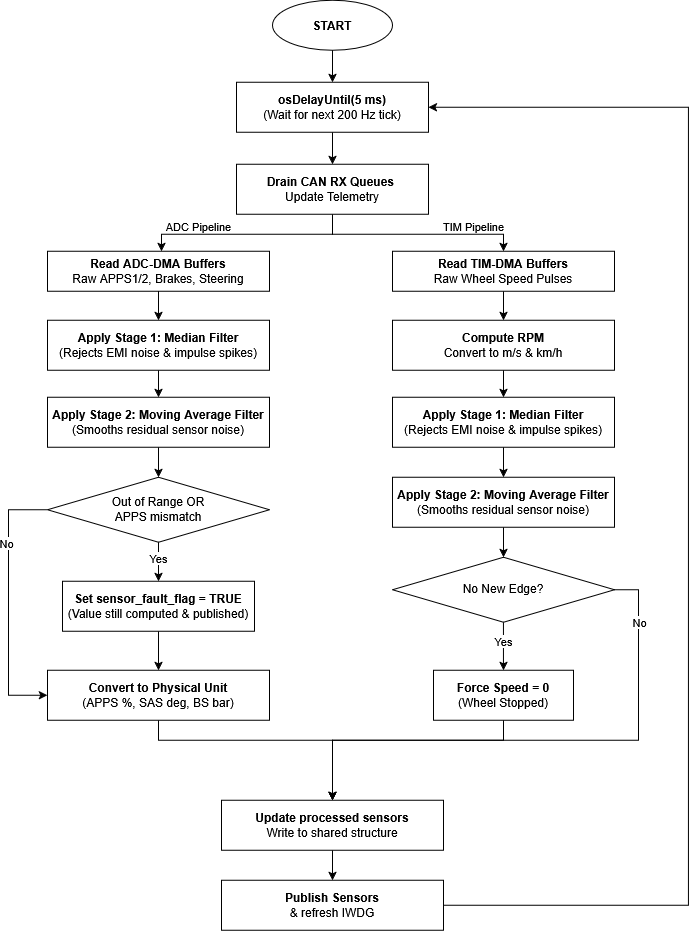

The diagram above was exported from draw.io. Its source (the exported page's mxGraphModel, read from the mxfile embedded in the PNG):
<mxGraphModel dx="975" dy="550" grid="1" gridSize="10" guides="1" tooltips="1" connect="1" arrows="1" fold="1" page="1" pageScale="1" pageWidth="827" pageHeight="1169" math="0" shadow="0">
  <root>
    <mxCell id="0" />
    <mxCell id="1" parent="0" />
    <mxCell id="YXXgBd5o_QuYZI8ThaRO-3" edge="1" parent="1" source="YXXgBd5o_QuYZI8ThaRO-1" style="edgeStyle=orthogonalEdgeStyle;rounded=0;orthogonalLoop=1;jettySize=auto;html=1;" target="YXXgBd5o_QuYZI8ThaRO-2" value="">
      <mxGeometry relative="1" as="geometry" />
    </mxCell>
    <mxCell id="YXXgBd5o_QuYZI8ThaRO-1" parent="1" style="ellipse;whiteSpace=wrap;html=1;shapeInside=1;fontStyle=1" value="START" vertex="1">
      <mxGeometry height="50" width="120" x="354" y="40" as="geometry" />
    </mxCell>
    <mxCell id="Gcu_VlmdlovtNUaVs0X4-3" edge="1" parent="1" source="YXXgBd5o_QuYZI8ThaRO-2" style="edgeStyle=orthogonalEdgeStyle;rounded=0;orthogonalLoop=1;jettySize=auto;html=1;" target="Gcu_VlmdlovtNUaVs0X4-1" value="">
      <mxGeometry relative="1" as="geometry" />
    </mxCell>
    <mxCell id="YXXgBd5o_QuYZI8ThaRO-2" parent="1" style="whiteSpace=wrap;html=1;" value="&lt;b&gt;osDelayUntil(5 ms)&lt;br&gt;&lt;/b&gt;(Wait for next 200 Hz tick)" vertex="1">
      <mxGeometry height="50" width="192" x="318" y="122" as="geometry" />
    </mxCell>
    <mxCell id="YXXgBd5o_QuYZI8ThaRO-4" parent="1" style="whiteSpace=wrap;html=1;" value="&lt;b&gt;Read ADC-DMA Buffers&lt;br&gt;&lt;/b&gt;Raw APPS1/2, Brakes, Steering" vertex="1">
      <mxGeometry height="40" width="222" x="129" y="291" as="geometry" />
    </mxCell>
    <mxCell id="Gcu_VlmdlovtNUaVs0X4-4" edge="1" parent="1" source="Gcu_VlmdlovtNUaVs0X4-1" style="edgeStyle=orthogonalEdgeStyle;rounded=0;orthogonalLoop=1;jettySize=auto;html=1;" target="YXXgBd5o_QuYZI8ThaRO-4" value="">
      <mxGeometry relative="1" as="geometry">
        <Array as="points">
          <mxPoint x="414.03" y="274.03" />
          <mxPoint x="243" y="274.03" />
        </Array>
      </mxGeometry>
    </mxCell>
    <mxCell id="Gcu_VlmdlovtNUaVs0X4-32" connectable="0" parent="Gcu_VlmdlovtNUaVs0X4-4" style="edgeLabel;html=1;align=center;verticalAlign=middle;resizable=0;points=[];" value="ADC Pipeline" vertex="1">
      <mxGeometry relative="1" x="0.222" as="geometry">
        <mxPoint x="-27" y="-8" as="offset" />
      </mxGeometry>
    </mxCell>
    <mxCell id="Gcu_VlmdlovtNUaVs0X4-43" edge="1" parent="1" source="Gcu_VlmdlovtNUaVs0X4-1" style="edgeStyle=orthogonalEdgeStyle;rounded=0;orthogonalLoop=1;jettySize=auto;html=1;entryX=0.5;entryY=0;entryDx=0;entryDy=0;" target="Gcu_VlmdlovtNUaVs0X4-42">
      <mxGeometry relative="1" as="geometry">
        <Array as="points">
          <mxPoint x="414" y="274" />
          <mxPoint x="585" y="274" />
        </Array>
      </mxGeometry>
    </mxCell>
    <mxCell id="Gcu_VlmdlovtNUaVs0X4-44" connectable="0" parent="Gcu_VlmdlovtNUaVs0X4-43" style="edgeLabel;html=1;align=center;verticalAlign=middle;resizable=0;points=[];" value="TIM Pipeline" vertex="1">
      <mxGeometry relative="1" x="0.5481" y="-2" as="geometry">
        <mxPoint y="-10" as="offset" />
      </mxGeometry>
    </mxCell>
    <mxCell id="Gcu_VlmdlovtNUaVs0X4-1" parent="1" style="whiteSpace=wrap;html=1;" value="&lt;div&gt;&lt;b&gt;Drain CAN RX Queues&amp;nbsp;&lt;/b&gt;&lt;/div&gt;&lt;div&gt;Update Telemetry&lt;/div&gt;" vertex="1">
      <mxGeometry height="50" width="192" x="318" y="204" as="geometry" />
    </mxCell>
    <mxCell id="Gcu_VlmdlovtNUaVs0X4-31" edge="1" parent="1" source="Gcu_VlmdlovtNUaVs0X4-25" style="edgeStyle=orthogonalEdgeStyle;rounded=0;orthogonalLoop=1;jettySize=auto;html=1;" target="Gcu_VlmdlovtNUaVs0X4-26" value="">
      <mxGeometry relative="1" as="geometry" />
    </mxCell>
    <mxCell id="Gcu_VlmdlovtNUaVs0X4-25" parent="1" style="whiteSpace=wrap;html=1;" value="&lt;b&gt;Apply Stage 1: Median Filter&lt;br&gt;&lt;/b&gt;(Rejects EMI noise &amp;amp; impulse spikes)" vertex="1">
      <mxGeometry height="50" width="222" x="129" y="360" as="geometry" />
    </mxCell>
    <mxCell id="Gcu_VlmdlovtNUaVs0X4-91" edge="1" parent="1" source="Gcu_VlmdlovtNUaVs0X4-26" style="edgeStyle=orthogonalEdgeStyle;rounded=0;orthogonalLoop=1;jettySize=auto;html=1;" target="Gcu_VlmdlovtNUaVs0X4-59" value="">
      <mxGeometry relative="1" as="geometry" />
    </mxCell>
    <mxCell id="Gcu_VlmdlovtNUaVs0X4-26" parent="1" style="whiteSpace=wrap;html=1;" value="&lt;b&gt;Apply Stage 2: Moving Average Filter&lt;br&gt;&lt;/b&gt;(Smooths residual sensor noise)" vertex="1">
      <mxGeometry height="50" width="222" x="129" y="437" as="geometry" />
    </mxCell>
    <mxCell id="Gcu_VlmdlovtNUaVs0X4-30" edge="1" parent="1" source="YXXgBd5o_QuYZI8ThaRO-4" style="edgeStyle=orthogonalEdgeStyle;rounded=0;orthogonalLoop=1;jettySize=auto;html=1;entryX=0.5;entryY=0;entryDx=0;entryDy=0;" target="Gcu_VlmdlovtNUaVs0X4-25">
      <mxGeometry relative="1" as="geometry" />
    </mxCell>
    <mxCell id="Gcu_VlmdlovtNUaVs0X4-49" edge="1" parent="1" source="Gcu_VlmdlovtNUaVs0X4-33" style="edgeStyle=orthogonalEdgeStyle;rounded=0;orthogonalLoop=1;jettySize=auto;html=1;entryX=0.5;entryY=0;entryDx=0;entryDy=0;" target="Gcu_VlmdlovtNUaVs0X4-34">
      <mxGeometry relative="1" as="geometry" />
    </mxCell>
    <mxCell id="Gcu_VlmdlovtNUaVs0X4-33" parent="1" style="whiteSpace=wrap;html=1;" value="&lt;b&gt;Apply Stage 1: Median Filter&lt;br&gt;&lt;/b&gt;(Rejects EMI noise &amp;amp; impulse spikes)" vertex="1">
      <mxGeometry height="50" width="222" x="474" y="437" as="geometry" />
    </mxCell>
    <mxCell id="Gcu_VlmdlovtNUaVs0X4-53" edge="1" parent="1" source="Gcu_VlmdlovtNUaVs0X4-34" style="edgeStyle=orthogonalEdgeStyle;rounded=0;orthogonalLoop=1;jettySize=auto;html=1;" target="Gcu_VlmdlovtNUaVs0X4-52" value="">
      <mxGeometry relative="1" as="geometry" />
    </mxCell>
    <mxCell id="Gcu_VlmdlovtNUaVs0X4-34" parent="1" style="whiteSpace=wrap;html=1;" value="&lt;b&gt;Apply Stage 2: Moving Average Filter&lt;br&gt;&lt;/b&gt;(Smooths residual sensor noise)" vertex="1">
      <mxGeometry height="50" width="222" x="474" y="517" as="geometry" />
    </mxCell>
    <mxCell id="Gcu_VlmdlovtNUaVs0X4-48" edge="1" parent="1" source="Gcu_VlmdlovtNUaVs0X4-36" style="edgeStyle=orthogonalEdgeStyle;rounded=0;orthogonalLoop=1;jettySize=auto;html=1;entryX=0.5;entryY=0;entryDx=0;entryDy=0;" target="Gcu_VlmdlovtNUaVs0X4-33">
      <mxGeometry relative="1" as="geometry" />
    </mxCell>
    <mxCell id="Gcu_VlmdlovtNUaVs0X4-36" parent="1" style="whiteSpace=wrap;html=1;" value="&lt;b&gt;Compute RPM&lt;br&gt;&lt;/b&gt;Convert to m/s &amp;amp; km/h" vertex="1">
      <mxGeometry height="50" width="222" x="474" y="360" as="geometry" />
    </mxCell>
    <mxCell id="Gcu_VlmdlovtNUaVs0X4-45" edge="1" parent="1" source="Gcu_VlmdlovtNUaVs0X4-42" style="edgeStyle=orthogonalEdgeStyle;rounded=0;orthogonalLoop=1;jettySize=auto;html=1;" target="Gcu_VlmdlovtNUaVs0X4-36" value="">
      <mxGeometry relative="1" as="geometry" />
    </mxCell>
    <mxCell id="Gcu_VlmdlovtNUaVs0X4-42" parent="1" style="whiteSpace=wrap;html=1;" value="&lt;b&gt;Read TIM-DMA Buffers&lt;br&gt;&lt;/b&gt;Raw Wheel Speed Pulses" vertex="1">
      <mxGeometry height="40" width="222" x="474" y="291" as="geometry" />
    </mxCell>
    <mxCell id="Gcu_VlmdlovtNUaVs0X4-80" edge="1" parent="1" source="Gcu_VlmdlovtNUaVs0X4-52" style="edgeStyle=orthogonalEdgeStyle;rounded=0;orthogonalLoop=1;jettySize=auto;html=1;entryX=0.5;entryY=0;entryDx=0;entryDy=0;" target="Gcu_VlmdlovtNUaVs0X4-76">
      <mxGeometry relative="1" as="geometry">
        <Array as="points">
          <mxPoint x="720" y="629.5" />
          <mxPoint x="720" y="780" />
          <mxPoint x="414" y="780" />
        </Array>
      </mxGeometry>
    </mxCell>
    <mxCell id="Gcu_VlmdlovtNUaVs0X4-81" connectable="0" parent="Gcu_VlmdlovtNUaVs0X4-80" style="edgeLabel;html=1;align=center;verticalAlign=middle;resizable=0;points=[];" value="No" vertex="1">
      <mxGeometry relative="1" x="0.1745" y="-1" as="geometry">
        <mxPoint x="143" y="-117" as="offset" />
      </mxGeometry>
    </mxCell>
    <mxCell id="MMGmsrsmt1QuumydGqlM-12" edge="1" parent="1" source="Gcu_VlmdlovtNUaVs0X4-52" style="edgeStyle=orthogonalEdgeStyle;rounded=0;orthogonalLoop=1;jettySize=auto;html=1;" target="Gcu_VlmdlovtNUaVs0X4-56" value="">
      <mxGeometry relative="1" as="geometry" />
    </mxCell>
    <mxCell id="MMGmsrsmt1QuumydGqlM-13" connectable="0" parent="MMGmsrsmt1QuumydGqlM-12" style="edgeLabel;html=1;align=center;verticalAlign=middle;resizable=0;points=[];" value="Yes" vertex="1">
      <mxGeometry relative="1" x="0.4231" y="-4" as="geometry">
        <mxPoint x="4" y="-16" as="offset" />
      </mxGeometry>
    </mxCell>
    <mxCell id="Gcu_VlmdlovtNUaVs0X4-52" parent="1" style="rhombus;whiteSpace=wrap;html=1;shapeInside=1;" value="No New Edge?" vertex="1">
      <mxGeometry height="65" width="222" x="474" y="597" as="geometry" />
    </mxCell>
    <mxCell id="MMGmsrsmt1QuumydGqlM-15" edge="1" parent="1" source="Gcu_VlmdlovtNUaVs0X4-56" style="edgeStyle=orthogonalEdgeStyle;rounded=0;orthogonalLoop=1;jettySize=auto;html=1;entryX=0.5;entryY=0;entryDx=0;entryDy=0;" target="Gcu_VlmdlovtNUaVs0X4-76">
      <mxGeometry relative="1" as="geometry">
        <Array as="points">
          <mxPoint x="585" y="780" />
          <mxPoint x="414" y="780" />
        </Array>
      </mxGeometry>
    </mxCell>
    <mxCell id="Gcu_VlmdlovtNUaVs0X4-56" parent="1" style="whiteSpace=wrap;html=1;" value="&lt;div&gt;&lt;b&gt;Force Speed = 0&lt;/b&gt;&lt;/div&gt;&lt;div&gt;(Wheel Stopped)&lt;/div&gt;" vertex="1">
      <mxGeometry height="50" width="140" x="515" y="710" as="geometry" />
    </mxCell>
    <mxCell id="Gcu_VlmdlovtNUaVs0X4-62" edge="1" parent="1" source="Gcu_VlmdlovtNUaVs0X4-59" style="edgeStyle=orthogonalEdgeStyle;rounded=0;orthogonalLoop=1;jettySize=auto;html=1;" target="Gcu_VlmdlovtNUaVs0X4-61" value="">
      <mxGeometry relative="1" as="geometry" />
    </mxCell>
    <mxCell id="Gcu_VlmdlovtNUaVs0X4-63" connectable="0" parent="Gcu_VlmdlovtNUaVs0X4-62" style="edgeLabel;html=1;align=center;verticalAlign=middle;resizable=0;points=[];" value="Yes" vertex="1">
      <mxGeometry relative="1" x="-0.6347" y="-1" as="geometry">
        <mxPoint x="1" y="8" as="offset" />
      </mxGeometry>
    </mxCell>
    <mxCell id="MMGmsrsmt1QuumydGqlM-10" edge="1" parent="1" source="Gcu_VlmdlovtNUaVs0X4-59" style="edgeStyle=orthogonalEdgeStyle;rounded=0;orthogonalLoop=1;jettySize=auto;html=1;entryX=0;entryY=0.5;entryDx=0;entryDy=0;" target="MMGmsrsmt1QuumydGqlM-3">
      <mxGeometry relative="1" as="geometry">
        <Array as="points">
          <mxPoint x="90" y="549.5" />
          <mxPoint x="90" y="734.83" />
        </Array>
      </mxGeometry>
    </mxCell>
    <mxCell id="MMGmsrsmt1QuumydGqlM-11" connectable="0" parent="MMGmsrsmt1QuumydGqlM-10" style="edgeLabel;html=1;align=center;verticalAlign=middle;resizable=0;points=[];" value="No" vertex="1">
      <mxGeometry relative="1" x="-0.4489" y="-2" as="geometry">
        <mxPoint as="offset" />
      </mxGeometry>
    </mxCell>
    <mxCell id="Gcu_VlmdlovtNUaVs0X4-59" parent="1" style="rhombus;whiteSpace=wrap;html=1;shapeInside=1;" value="Out of Range OR APPS mismatch" vertex="1">
      <mxGeometry height="65" width="222" x="129" y="517" as="geometry" />
    </mxCell>
    <mxCell id="MMGmsrsmt1QuumydGqlM-9" edge="1" parent="1" source="Gcu_VlmdlovtNUaVs0X4-61" style="edgeStyle=orthogonalEdgeStyle;rounded=0;orthogonalLoop=1;jettySize=auto;html=1;" target="MMGmsrsmt1QuumydGqlM-3" value="">
      <mxGeometry relative="1" as="geometry" />
    </mxCell>
    <mxCell id="Gcu_VlmdlovtNUaVs0X4-61" parent="1" style="whiteSpace=wrap;html=1;" value="&lt;b&gt;Set&amp;nbsp;sensor_fault_flag = TRUE&lt;/b&gt;&lt;br&gt;(Value still computed &amp;amp; published)" vertex="1">
      <mxGeometry height="50" width="192" x="144" y="621" as="geometry" />
    </mxCell>
    <mxCell id="Gcu_VlmdlovtNUaVs0X4-83" edge="1" parent="1" source="Gcu_VlmdlovtNUaVs0X4-76" style="edgeStyle=orthogonalEdgeStyle;rounded=0;orthogonalLoop=1;jettySize=auto;html=1;" target="Gcu_VlmdlovtNUaVs0X4-82" value="">
      <mxGeometry relative="1" as="geometry" />
    </mxCell>
    <mxCell id="Gcu_VlmdlovtNUaVs0X4-76" parent="1" style="whiteSpace=wrap;html=1;" value="&lt;b&gt;Update processed sensors&lt;br&gt;&lt;/b&gt;Write to shared structure" vertex="1">
      <mxGeometry height="50" width="222" x="303" y="840" as="geometry" />
    </mxCell>
    <mxCell id="Gcu_VlmdlovtNUaVs0X4-84" edge="1" parent="1" source="Gcu_VlmdlovtNUaVs0X4-82" style="edgeStyle=orthogonalEdgeStyle;rounded=0;orthogonalLoop=1;jettySize=auto;html=1;entryX=1;entryY=0.5;entryDx=0;entryDy=0;" target="YXXgBd5o_QuYZI8ThaRO-2">
      <mxGeometry relative="1" as="geometry">
        <Array as="points">
          <mxPoint x="770" y="945" />
          <mxPoint x="770" y="147" />
        </Array>
      </mxGeometry>
    </mxCell>
    <mxCell id="Gcu_VlmdlovtNUaVs0X4-82" parent="1" style="whiteSpace=wrap;html=1;" value="&lt;b&gt;Publish Sensors&lt;br&gt;&lt;/b&gt;&amp;amp; refresh IWDG" vertex="1">
      <mxGeometry height="50" width="222" x="303" y="920" as="geometry" />
    </mxCell>
    <mxCell id="MMGmsrsmt1QuumydGqlM-7" edge="1" parent="1" source="MMGmsrsmt1QuumydGqlM-3" style="edgeStyle=orthogonalEdgeStyle;rounded=0;orthogonalLoop=1;jettySize=auto;html=1;entryX=0.5;entryY=0;entryDx=0;entryDy=0;" target="Gcu_VlmdlovtNUaVs0X4-76">
      <mxGeometry relative="1" as="geometry">
        <Array as="points">
          <mxPoint x="240" y="780" />
          <mxPoint x="414" y="780" />
        </Array>
      </mxGeometry>
    </mxCell>
    <mxCell id="MMGmsrsmt1QuumydGqlM-3" parent="1" style="whiteSpace=wrap;html=1;" value="&lt;b&gt;Convert to Physical Unit&lt;br&gt;&lt;/b&gt;(APPS %, SAS deg, BS bar)" vertex="1">
      <mxGeometry height="50" width="222" x="129" y="710" as="geometry" />
    </mxCell>
  </root>
</mxGraphModel>